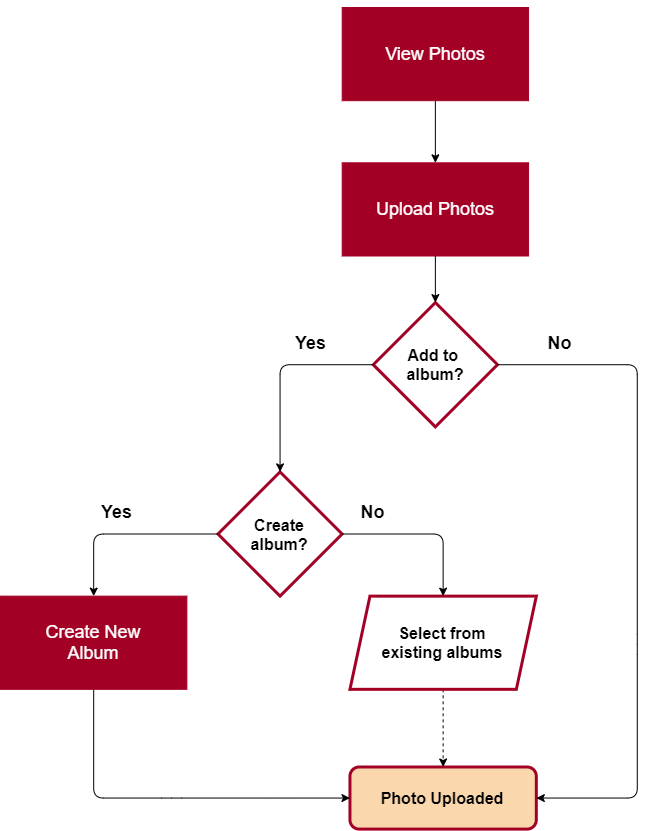

The diagram above was exported from draw.io. Its source (the exported page's mxGraphModel, read from the mxfile embedded in the PNG):
<mxGraphModel dx="1564" dy="1012" grid="1" gridSize="10" guides="1" tooltips="1" connect="1" arrows="1" fold="1" page="1" pageScale="1" pageWidth="850" pageHeight="1100" math="0" shadow="0">
  <root>
    <mxCell id="4wt9O3uawFosiYyJBeLF-0" />
    <mxCell id="4wt9O3uawFosiYyJBeLF-1" parent="4wt9O3uawFosiYyJBeLF-0" />
    <mxCell id="wascsigLxif9y3I68XPz-0" value="" style="group;fontSize=16;" vertex="1" connectable="0" parent="4wt9O3uawFosiYyJBeLF-1">
      <mxGeometry x="100" y="40" width="636.78" height="821.61" as="geometry" />
    </mxCell>
    <mxCell id="XDz0T28Cle_-xFrVgcks-1" value="" style="edgeStyle=none;rounded=1;orthogonalLoop=1;jettySize=auto;html=1;strokeColor=#000000;" edge="1" parent="wascsigLxif9y3I68XPz-0" target="XDz0T28Cle_-xFrVgcks-0">
      <mxGeometry relative="1" as="geometry">
        <mxPoint x="434.874146341463" as="sourcePoint" />
      </mxGeometry>
    </mxCell>
    <mxCell id="XDz0T28Cle_-xFrVgcks-0" value="&lt;font color=&quot;#ffffff&quot; style=&quot;font-size: 18px&quot;&gt;Upload Photos&lt;/font&gt;" style="whiteSpace=wrap;html=1;rounded=0;shadow=0;strokeColor=#A20025;strokeWidth=1;fillColor=#A20025;glass=0;" vertex="1" parent="wascsigLxif9y3I68XPz-0">
      <mxGeometry x="341.6868292682926" y="155.31379962192815" width="186.37463414634144" height="93.18827977315689" as="geometry" />
    </mxCell>
    <mxCell id="XDz0T28Cle_-xFrVgcks-4" value="&lt;font style=&quot;font-size: 16px&quot;&gt;&lt;b&gt;Add to &lt;br&gt;album?&lt;/b&gt;&lt;/font&gt;" style="rhombus;whiteSpace=wrap;html=1;rounded=0;shadow=0;strokeWidth=3;glass=0;strokeColor=#A20025;fillColor=#FFFFFF;" vertex="1" parent="wascsigLxif9y3I68XPz-0">
      <mxGeometry x="372.74926829268287" y="295.0962192816635" width="124.24975609756096" height="124.25103969754254" as="geometry" />
    </mxCell>
    <mxCell id="XDz0T28Cle_-xFrVgcks-5" value="" style="edgeStyle=none;rounded=1;orthogonalLoop=1;jettySize=auto;html=1;strokeColor=#000000;" edge="1" parent="wascsigLxif9y3I68XPz-0" source="XDz0T28Cle_-xFrVgcks-0" target="XDz0T28Cle_-xFrVgcks-4">
      <mxGeometry relative="1" as="geometry" />
    </mxCell>
    <mxCell id="HJ8CgDywTSXW2zc3TGAb-2" value="&lt;font style=&quot;font-size: 18px&quot;&gt;&lt;b&gt;Yes&lt;/b&gt;&lt;/font&gt;" style="text;html=1;align=center;verticalAlign=middle;resizable=0;points=[];autosize=1;" vertex="1" parent="wascsigLxif9y3I68XPz-0">
      <mxGeometry x="285.0931707317073" y="326.15897920604914" width="50" height="20" as="geometry" />
    </mxCell>
    <mxCell id="F_dcoZ46qc9mhrdNn9as-1" value="&lt;b&gt;&lt;font style=&quot;font-size: 16px&quot;&gt;Photo Uploaded&lt;/font&gt;&lt;/b&gt;" style="whiteSpace=wrap;html=1;rounded=1;shadow=0;strokeWidth=3;fillColor=#fad7ac;glass=0;strokeColor=#A20025;" vertex="1" parent="wascsigLxif9y3I68XPz-0">
      <mxGeometry x="349.45243902439023" y="759.4844801512287" width="186.37463414634144" height="62.12551984877127" as="geometry" />
    </mxCell>
    <mxCell id="F_dcoZ46qc9mhrdNn9as-2" style="edgeStyle=none;rounded=1;orthogonalLoop=1;jettySize=auto;html=1;strokeColor=#000000;entryX=1;entryY=0.5;entryDx=0;entryDy=0;" edge="1" parent="wascsigLxif9y3I68XPz-0" source="XDz0T28Cle_-xFrVgcks-4" target="F_dcoZ46qc9mhrdNn9as-1">
      <mxGeometry relative="1" as="geometry">
        <Array as="points">
          <mxPoint x="636.78" y="357.22173913043474" />
          <mxPoint x="636.78" y="636.7865784499055" />
          <mxPoint x="636.78" y="790.5472400756142" />
        </Array>
      </mxGeometry>
    </mxCell>
    <mxCell id="F_dcoZ46qc9mhrdNn9as-3" value="&lt;font style=&quot;font-size: 18px&quot;&gt;&lt;b&gt;No&lt;/b&gt;&lt;/font&gt;" style="text;html=1;align=center;verticalAlign=middle;resizable=0;points=[];autosize=1;" vertex="1" parent="wascsigLxif9y3I68XPz-0">
      <mxGeometry x="538.5926829268292" y="326.15897920604914" width="40" height="20" as="geometry" />
    </mxCell>
    <mxCell id="F_dcoZ46qc9mhrdNn9as-4" value="&lt;font style=&quot;font-size: 16px&quot;&gt;&lt;b&gt;Create&lt;br&gt;album?&lt;/b&gt;&lt;/font&gt;" style="rhombus;whiteSpace=wrap;html=1;rounded=0;shadow=0;strokeWidth=3;glass=0;strokeColor=#A20025;fillColor=#FFFFFF;" vertex="1" parent="wascsigLxif9y3I68XPz-0">
      <mxGeometry x="217.43707317073165" y="464.3882608695652" width="124.24975609756096" height="124.25103969754254" as="geometry" />
    </mxCell>
    <mxCell id="HJ8CgDywTSXW2zc3TGAb-1" style="edgeStyle=none;rounded=1;orthogonalLoop=1;jettySize=auto;html=1;entryX=0.5;entryY=0;entryDx=0;entryDy=0;strokeColor=#000000;" edge="1" parent="wascsigLxif9y3I68XPz-0" source="XDz0T28Cle_-xFrVgcks-4" target="F_dcoZ46qc9mhrdNn9as-4">
      <mxGeometry relative="1" as="geometry">
        <mxPoint x="186.37463414634144" y="528.0669187145558" as="targetPoint" />
        <Array as="points">
          <mxPoint x="279.56195121951214" y="357.22173913043474" />
        </Array>
      </mxGeometry>
    </mxCell>
    <mxCell id="iF8IbtwJtwOEhLEHKQxj-1" value="" style="edgeStyle=none;rounded=0;orthogonalLoop=1;jettySize=auto;html=1;dashed=1;strokeColor=#000000;" edge="1" parent="wascsigLxif9y3I68XPz-0" source="F_dcoZ46qc9mhrdNn9as-7" target="F_dcoZ46qc9mhrdNn9as-1">
      <mxGeometry relative="1" as="geometry" />
    </mxCell>
    <mxCell id="F_dcoZ46qc9mhrdNn9as-7" value="&lt;font style=&quot;font-size: 16px&quot;&gt;&lt;b&gt;Select from&lt;br&gt;existing albums&lt;/b&gt;&lt;/font&gt;" style="shape=parallelogram;perimeter=parallelogramPerimeter;whiteSpace=wrap;html=1;fixedSize=1;rounded=0;shadow=0;glass=0;strokeColor=#A20025;strokeWidth=3;fillColor=#FFFFFF;" vertex="1" parent="wascsigLxif9y3I68XPz-0">
      <mxGeometry x="349.45243902439023" y="588.6393005671077" width="186.37463414634144" height="93.18827977315689" as="geometry" />
    </mxCell>
    <mxCell id="fOmf4w5XL7PhjaGsCADL-4" style="edgeStyle=none;rounded=1;orthogonalLoop=1;jettySize=auto;html=1;entryX=0.5;entryY=0;entryDx=0;entryDy=0;strokeColor=#000000;" edge="1" parent="wascsigLxif9y3I68XPz-0" source="F_dcoZ46qc9mhrdNn9as-4" target="F_dcoZ46qc9mhrdNn9as-7">
      <mxGeometry relative="1" as="geometry">
        <Array as="points">
          <mxPoint x="442.6397560975609" y="526.5137807183365" />
        </Array>
      </mxGeometry>
    </mxCell>
    <mxCell id="fOmf4w5XL7PhjaGsCADL-0" value="&lt;font color=&quot;#ffffff&quot; style=&quot;font-size: 18px&quot;&gt;View Photos&lt;/font&gt;" style="whiteSpace=wrap;html=1;rounded=0;shadow=0;strokeColor=#A20025;strokeWidth=1;fillColor=#A20025;glass=0;" vertex="1" parent="wascsigLxif9y3I68XPz-0">
      <mxGeometry x="341.6868292682926" width="186.37463414634144" height="93.18827977315689" as="geometry" />
    </mxCell>
    <mxCell id="fOmf4w5XL7PhjaGsCADL-14" value="" style="edgeStyle=none;rounded=1;orthogonalLoop=1;jettySize=auto;html=1;strokeColor=#000000;entryX=0;entryY=0.5;entryDx=0;entryDy=0;" edge="1" parent="wascsigLxif9y3I68XPz-0" source="fOmf4w5XL7PhjaGsCADL-7" target="F_dcoZ46qc9mhrdNn9as-1">
      <mxGeometry relative="1" as="geometry">
        <Array as="points">
          <mxPoint x="93.18731707317072" y="790.5472400756142" />
          <mxPoint x="170.8434146341463" y="790.5472400756142" />
          <mxPoint x="279.56195121951214" y="790.5472400756142" />
        </Array>
      </mxGeometry>
    </mxCell>
    <mxCell id="fOmf4w5XL7PhjaGsCADL-7" value="&lt;font color=&quot;#ffffff&quot; style=&quot;font-size: 18px&quot;&gt;Create New&lt;br&gt;Album&lt;br&gt;&lt;/font&gt;" style="whiteSpace=wrap;html=1;rounded=0;shadow=0;strokeColor=#A20025;strokeWidth=1;fillColor=#A20025;glass=0;" vertex="1" parent="wascsigLxif9y3I68XPz-0">
      <mxGeometry y="588.6393005671077" width="186.37463414634144" height="93.18827977315689" as="geometry" />
    </mxCell>
    <mxCell id="fOmf4w5XL7PhjaGsCADL-6" value="" style="edgeStyle=none;rounded=1;orthogonalLoop=1;jettySize=auto;html=1;strokeColor=#000000;entryX=0.5;entryY=0;entryDx=0;entryDy=0;" edge="1" parent="wascsigLxif9y3I68XPz-0" source="F_dcoZ46qc9mhrdNn9as-4" target="fOmf4w5XL7PhjaGsCADL-7">
      <mxGeometry relative="1" as="geometry">
        <mxPoint x="108.71853658536583" y="526.5137807183365" as="targetPoint" />
        <Array as="points">
          <mxPoint x="93.18731707317072" y="526.5137807183365" />
        </Array>
      </mxGeometry>
    </mxCell>
    <mxCell id="fOmf4w5XL7PhjaGsCADL-8" value="&lt;font style=&quot;font-size: 18px&quot;&gt;&lt;b&gt;Yes&lt;/b&gt;&lt;/font&gt;" style="text;html=1;align=center;verticalAlign=middle;resizable=0;points=[];autosize=1;" vertex="1" parent="wascsigLxif9y3I68XPz-0">
      <mxGeometry x="90.95292682926828" y="495.4510207939509" width="50" height="20" as="geometry" />
    </mxCell>
    <mxCell id="fOmf4w5XL7PhjaGsCADL-9" value="&lt;font style=&quot;font-size: 18px&quot;&gt;&lt;b&gt;No&lt;/b&gt;&lt;/font&gt;" style="text;html=1;align=center;verticalAlign=middle;resizable=0;points=[];autosize=1;" vertex="1" parent="wascsigLxif9y3I68XPz-0">
      <mxGeometry x="352.21804878048766" y="495.4510207939509" width="40" height="20" as="geometry" />
    </mxCell>
  </root>
</mxGraphModel>